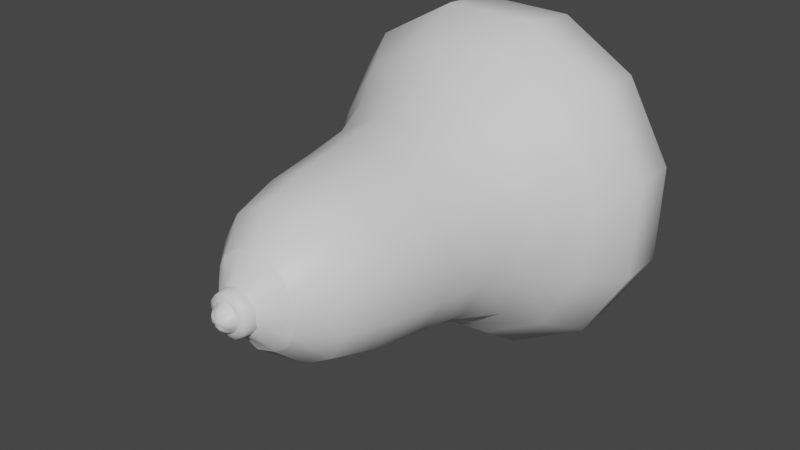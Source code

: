 # Source: fe_trunk_02-release.blend  (saved by Blender 3.0.42; exported with 4.5.12 LTS)
import bpy
from mathutils import Matrix  # noqa: F401  (used for matrix-valued properties, if any)

bpy.ops.wm.read_factory_settings(use_empty=True)
scene = bpy.context.scene
scene.name = 'Scene'

# ---- materials (node trees are filled in below, after node groups)
mat_material_002 = bpy.data.materials.new('Material.002')
mat_material_002.use_transparent_shadow = False

# ---- material node trees
mat_material_002.use_nodes = True; mat_material_002.node_tree.nodes.clear()
_N = mat_material_002.node_tree.nodes; _L = mat_material_002.node_tree.links
n0 = _N.new('ShaderNodeBsdfPrincipled'); n0.name = 'Principled BSDF'; n0.location = (10, 300)
n0.distribution = 'GGX'
n0.subsurface_method = 'RANDOM_WALK_SKIN'
n0.inputs[3].default_value = 1.45
n0.inputs[27].default_value = (0.0, 0.0, 0.0, 1.0)
n0.inputs[28].default_value = 1.0
n1 = _N.new('ShaderNodeOutputMaterial'); n1.name = 'Material Output'; n1.location = (300, 300)
_L.new(n0.outputs[0], n1.inputs[0])
n1.is_active_output = True

# ---- world
world_world = bpy.data.worlds.new('World'); scene.world = world_world
world_world.use_nodes = True; world_world.node_tree.nodes.clear()
_N = world_world.node_tree.nodes; _L = world_world.node_tree.links
n0 = _N.new('ShaderNodeOutputWorld'); n0.name = 'World Output'; n0.location = (300, 300)
n1 = _N.new('ShaderNodeBackground'); n1.name = 'Background'; n1.location = (10, 300)
n1.inputs[0].default_value = (0.05088, 0.05088, 0.05088, 1.0)
_L.new(n1.outputs[0], n0.inputs[0])
n0.is_active_output = True
world_world.color = (0.05088, 0.05088, 0.05088)
world_world.use_sun_shadow = False
world_world.sun_shadow_jitter_overblur = 0.0

# ---- meshes
me_0x07762d1d_gmdl_008 = bpy.data.meshes.new('0x07762D1D.gmdl.008')
me_0x07762d1d_gmdl_008.from_pydata([(-0.09013, 0.1145, -0.3038), (-0.2005, 0.1135, -0.213), (4.114e-06, 0.1694, -0.01152), (0.2007, 0.1135, -0.2128), (0.07798, 0.1145, -0.3073), (0.2875, 0.1135, -0.1013), (4.114e-06, 0.1694, -0.01152), (0.1977, 0.1125, 0.1861), (0.2906, 0.1135, 0.06516), (0.08917, 0.1135, 0.2754), (-0.1979, 0.1125, 0.1859), (-0.07729, 0.1135, 0.2789), (-0.2872, 0.1135, 0.07708), (4.114e-06, 0.1694, -0.01152), (-0.2909, 0.1135, -0.08941), (-0.02393, -3.384, -0.05784), (1.996e-05, -3.384, -0.0614), (1.126e-05, -3.395, -0.04071), (-0.01754, -3.394, -0.04238), (1.126e-05, -3.395, -0.04071), (-5.826e-06, -3.401, -6.318e-06), (-0.02313, -3.393, -0.02315), (-0.03488, -3.382, -0.03491), (0.02397, -3.384, -0.05782), (0.0349, -3.382, -0.03488), (0.02314, -3.393, -0.02313), (0.01756, -3.394, -0.04237), (1.996e-05, -3.384, -0.0614), (0.05782, -3.384, -0.02393), (0.06139, -3.384, 1.943e-05), (0.0407, -3.395, 1.088e-05), (0.04237, -3.394, -0.01754), (-5.826e-06, -3.401, -6.318e-06), (0.02314, -3.393, -0.02313), (0.0349, -3.382, -0.03488), (0.0578, -3.384, 0.02397), (0.03487, -3.382, 0.0349), (0.02312, -3.393, 0.02314), (0.04236, -3.394, 0.01756), (0.02392, -3.384, 0.05782), (-3.16e-05, -3.384, 0.06139), (-2.291e-05, -3.395, 0.0407), (0.01753, -3.394, 0.04237), (-5.826e-06, -3.401, -6.318e-06), (0.02312, -3.393, 0.02314), (0.03487, -3.382, 0.0349), (-0.02398, -3.384, 0.0578), (-0.03491, -3.382, 0.03487), (-0.02315, -3.393, 0.02312), (-0.01757, -3.394, 0.04235), (-0.05784, -3.384, 0.02392), (-0.0614, -3.384, -3.204e-05), (-0.04071, -3.395, -2.33e-05), (-0.04238, -3.394, 0.01753), (-5.826e-06, -3.401, -6.318e-06), (-0.02315, -3.393, 0.02312), (-0.03491, -3.382, 0.03487), (-0.05781, -3.384, -0.02398), (-0.03488, -3.382, -0.03491), (-0.02313, -3.393, -0.02315), (-0.04237, -3.394, -0.01757), (-1.039, -1.139, 0.3108), (-1.235, -0.8385, 0.3642), (-1.242, -0.8385, -0.3494), (-1.045, -1.139, -0.2894), (-0.8306, -1.449, 0.2519), (-0.8365, -1.449, -0.2283), (-0.6148, -1.454, 0.6098), (-0.7703, -1.147, 0.7598), (-0.9153, -0.8414, 0.8971), (0.05547, -3.316, -0.1338), (0.1026, -3.31, -0.1025), (0.07096, -3.327, -0.07091), (0.03846, -3.328, -0.09277), (3.638e-05, -3.328, -0.1003), (5.518e-05, -3.316, -0.145), (0.1338, -3.315, -0.05537), (0.145, -3.315, 5.466e-05), (0.1003, -3.328, 3.586e-05), (0.09279, -3.328, -0.0384), (0.1338, -3.31, 0.05547), (0.1025, -3.314, 0.1026), (0.0709, -3.328, 0.07096), (0.09276, -3.327, 0.03846), (-0.09277, -3.328, -0.03848), (-0.07091, -3.328, -0.07097), (-0.05922, -3.343, -0.05927), (-0.08717, -3.341, -0.03616), (-0.0495, -3.357, -0.04954), (-0.08056, -3.354, -0.03341), (-0.08713, -3.354, -4.285e-05), (-0.09393, -3.34, -4.565e-05), (-0.1003, -3.327, -4.825e-05), (-0.05537, -3.31, -0.1338), (5.518e-05, -3.316, -0.145), (3.638e-05, -3.328, -0.1003), (-0.0384, -3.327, -0.0928), (-0.07091, -3.328, -0.07097), (-0.1025, -3.316, -0.1026), (-0.1338, -3.316, -0.05548), (-0.09277, -3.328, -0.03848), (-0.1003, -3.327, -4.825e-05), (-0.145, -3.31, -6.714e-05), (0.111, -3.241, -0.1109), (0.05994, -3.241, -0.1446), (6.037e-05, -3.224, -0.1571), (0.1569, -3.241, 5.994e-05), (0.1448, -3.224, -0.05991), (0.1109, -3.241, 0.111), (0.1447, -3.224, 0.06002), (-7.153e-05, -3.224, 0.1571), (-6.662e-05, -3.316, 0.145), (0.05536, -3.31, 0.1338), (0.05982, -3.241, 0.1446), (-4.787e-05, -3.328, 0.1003), (0.03839, -3.327, 0.09279), (-0.1111, -3.224, 0.111), (-0.1026, -3.31, 0.1025), (-0.05548, -3.316, 0.1338), (-0.05995, -3.241, 0.1445), (-0.07097, -3.327, 0.0709), (-0.03848, -3.328, 0.09276), (-0.1569, -3.241, -7.188e-05), (-0.1338, -3.317, 0.05536), (-0.1446, -3.241, 0.05982), (-0.0928, -3.328, 0.03839), (0.03846, -3.328, -0.09277), (0.07096, -3.327, -0.07091), (0.05926, -3.343, -0.05923), (0.03614, -3.341, -0.08717), (0.04953, -3.357, -0.0495), (0.0334, -3.354, -0.08057), (3.083e-05, -3.354, -0.08713), (3.37e-05, -3.34, -0.09393), (3.638e-05, -3.328, -0.1003), (0.0434, -3.369, -0.04337), (0.02944, -3.368, -0.071), (2.626e-05, -3.369, -0.07634), (0.09279, -3.328, -0.0384), (0.1003, -3.328, 3.586e-05), (0.09392, -3.34, 3.323e-05), (0.08719, -3.341, -0.03608), (0.08712, -3.354, 3.04e-05), (0.08058, -3.354, -0.03335), (0.04953, -3.357, -0.0495), (0.05926, -3.343, -0.05923), (0.07096, -3.327, -0.07091), (0.07633, -3.369, 2.581e-05), (0.07101, -3.368, -0.02939), (0.0434, -3.369, -0.04337), (0.09276, -3.327, 0.03846), (0.0709, -3.328, 0.07096), (0.05921, -3.343, 0.05926), (0.08716, -3.341, 0.03614), (0.04949, -3.357, 0.04953), (0.08055, -3.354, 0.0334), (0.04336, -3.369, 0.04339), (0.07099, -3.368, 0.02943), (0.03839, -3.327, 0.09279), (-4.787e-05, -3.328, 0.1003), (-4.518e-05, -3.34, 0.09392), (0.03607, -3.341, 0.08719), (-4.234e-05, -3.354, 0.08712), (0.03333, -3.354, 0.08058), (0.04949, -3.357, 0.04953), (0.05921, -3.343, 0.05926), (0.0709, -3.328, 0.07096), (-3.784e-05, -3.369, 0.07633), (0.02938, -3.368, 0.07101), (0.04336, -3.369, 0.04339), (-0.03848, -3.328, 0.09276), (-0.07097, -3.327, 0.0709), (-0.05927, -3.343, 0.05921), (-0.03615, -3.341, 0.08716), (-0.04954, -3.357, 0.04949), (-0.03341, -3.354, 0.08055), (-0.04341, -3.369, 0.04336), (-0.02945, -3.368, 0.07099), (-0.0928, -3.328, 0.03839), (-0.0872, -3.341, 0.03607), (-0.08059, -3.354, 0.03333), (-0.04954, -3.357, 0.04949), (-0.05927, -3.343, 0.05921), (-0.07097, -3.327, 0.0709), (-0.07634, -3.369, -3.823e-05), (-0.07102, -3.368, 0.02938), (-0.04341, -3.369, 0.04336), (-0.0384, -3.327, -0.0928), (3.638e-05, -3.328, -0.1003), (3.37e-05, -3.34, -0.09393), (-0.03608, -3.341, -0.0872), (3.083e-05, -3.354, -0.08713), (-0.03335, -3.354, -0.08059), (-0.0495, -3.357, -0.04954), (-0.05922, -3.343, -0.05927), (-0.07091, -3.328, -0.07097), (2.626e-05, -3.369, -0.07634), (-0.02939, -3.368, -0.07102), (-0.04337, -3.369, -0.04341), (-0.04337, -3.369, -0.04341), (-0.071, -3.368, -0.02945), (-0.3834, -0.8386, -1.25), (-0.3766, -0.4579, -1.24), (0.3254, -0.4575, -1.25), (0.3333, -0.8386, -1.264), (-0.9126, -0.8415, -0.9322), (-0.8971, -0.4615, -0.9252), (0.8978, -0.4615, -0.9245), (0.9134, -0.8415, -0.9315), (0.3333, -0.8386, -1.264), (0.3254, -0.4575, -1.25), (1.228, -0.8385, -0.4004), (1.212, -0.4579, -0.4036), (1.229, -0.4578, 0.299), (1.251, -0.8385, 0.3129), (0.9029, -0.4619, 0.8777), (0.9145, -0.8414, 0.8978), (0.3802, -0.8385, 1.216), (0.3768, -0.4582, 1.192), (-0.3244, -0.4578, 1.202), (-0.328, -0.8385, 1.23), (-0.9036, -0.4619, 0.8769), (-1.214, -0.4578, 0.3494), (-1.226, -0.4579, -0.3533), (-0.6143, -1.454, -0.62), (-0.5194, -1.764, -0.5231), (-0.7055, -1.762, -0.1916), (-0.4772, -2.117, -0.4796), (-0.4386, -2.501, -0.4402), (-0.5963, -2.503, -0.1604), (-0.6483, -2.117, -0.1751), (-0.3235, -1.139, -1.047), (0.2816, -1.139, -1.06), (-0.2591, -1.449, -0.8335), (0.2264, -1.449, -0.8456), (-0.7696, -1.147, -0.7812), (-0.2194, -1.762, -0.7039), (0.1913, -1.762, -0.7124), (-0.1858, -2.501, -0.5937), (-0.2018, -2.117, -0.646), (0.1761, -2.117, -0.6538), (0.1622, -2.501, -0.6009), (0.7702, -1.147, -0.7805), (0.2816, -1.139, -1.06), (0.6148, -1.454, -0.6195), (0.2264, -1.449, -0.8456), (0.5198, -1.764, -0.5227), (0.1913, -1.762, -0.7124), (0.4776, -2.117, -0.4792), (0.439, -2.501, -0.4398), (0.1622, -2.501, -0.6009), (0.1761, -2.117, -0.6538), (1.034, -1.139, -0.3323), (1.054, -1.139, 0.2682), (0.8256, -1.449, -0.2619), (0.8437, -1.449, 0.218), (0.7121, -1.762, 0.1849), (0.6982, -1.762, -0.2205), (0.6026, -2.503, 0.1578), (0.5902, -2.503, -0.1849), (0.6416, -2.117, -0.2017), (0.6548, -2.117, 0.1709), (0.7697, -1.147, 0.7605), (0.6143, -1.454, 0.6103), (0.5194, -1.764, 0.517), (0.4772, -2.117, 0.476), (0.4386, -2.501, 0.438), (0.3201, -1.141, 1.03), (-0.2753, -1.139, 1.041), (0.2543, -1.449, 0.8236), (-0.2193, -1.449, 0.8354), (-0.1848, -1.762, 0.7058), (0.2149, -1.762, 0.6975), (-0.1559, -2.501, 0.5983), (0.1815, -2.501, 0.5913), (0.1974, -2.117, 0.6421), (-0.1696, -2.117, 0.6497), (-0.5198, -1.764, 0.5166), (-0.4776, -2.117, 0.4756), (-0.439, -2.503, 0.4376), (-0.7027, -1.762, 0.2141), (-0.5945, -2.501, 0.1825), (-0.6461, -2.117, 0.1978), (0.9023, -0.1547, -0.305), (0.9131, -0.1547, 0.2178), (0.6699, -0.1561, -0.6948), (0.6654, -0.1563, 0.642), (0.2781, -0.1549, 0.8731), (-0.2408, -0.1549, 0.8838), (-0.666, -0.1563, 0.6414), (-0.9023, -0.1547, 0.2552), (-0.913, -0.1547, -0.2675), (6.037e-05, -3.224, -0.1571), (-0.05983, -3.241, -0.1446), (-0.1109, -3.241, -0.111), (-0.1448, -3.224, -0.06004), (0.2331, -3.086, -0.2331), (0.1212, -3.229, -0.1211), (0.06546, -3.228, -0.1579), (0.1263, -3.084, -0.3048), (0.111, -3.241, -0.1109), (0.05994, -3.241, -0.1446), (6.037e-05, -3.224, -0.1571), (6.744e-05, -3.213, -0.1739), (0.3274, -3.086, -0.0001132), (0.1713, -3.229, 6.587e-05), (0.1603, -3.213, -0.06631), (0.3027, -3.106, -0.1255), (0.1569, -3.241, 5.994e-05), (0.1448, -3.224, -0.05991), (0.2329, -3.086, 0.2328), (0.1211, -3.229, 0.1212), (0.1602, -3.213, 0.06644), (0.3026, -3.106, 0.1253), (0.1109, -3.241, 0.111), (0.1447, -3.224, 0.06002), (-0.0001428, -3.107, 0.3272), (-7.858e-05, -3.213, 0.1738), (0.06533, -3.228, 0.1579), (0.126, -3.084, 0.3043), (-7.153e-05, -3.224, 0.1571), (0.05982, -3.241, 0.1446), (-0.2316, -3.107, 0.2312), (-0.123, -3.213, 0.1229), (-0.06547, -3.228, 0.1579), (-0.1263, -3.084, 0.3042), (-0.1111, -3.224, 0.111), (-0.05995, -3.241, 0.1445), (-0.3295, -3.085, -0.0003906), (-0.1713, -3.229, -7.795e-05), (-0.1579, -3.228, 0.06533), (-0.3046, -3.084, 0.1258), (-0.1569, -3.241, -7.188e-05), (-0.1446, -3.241, 0.05982), (6.744e-05, -3.213, -0.1739), (6.037e-05, -3.224, -0.1571), (-0.05983, -3.241, -0.1446), (-0.06534, -3.228, -0.1579), (-0.1109, -3.241, -0.111), (-0.1211, -3.229, -0.1212), (0.0001322, -3.107, -0.3277), (-0.126, -3.084, -0.3049), (-0.2329, -3.085, -0.2333), (-0.1448, -3.224, -0.06004), (-0.1602, -3.213, -0.06645), (-0.3026, -3.106, -0.1258), (0.0001322, -3.107, -0.3277), (-0.1552, 0.0208, -0.5169), (0.1343, 0.0208, -0.5229), (-0.2813, -0.1545, -0.9334), (0.2421, -0.1547, -0.9386), (-0.6693, -0.1561, -0.6954), (-0.3677, 0.02068, -0.3836), (0.07798, 0.1145, -0.3073), (0.3681, 0.02068, -0.3833), (0.1343, 0.0208, -0.5229), (0.2421, -0.1547, -0.9386), (0.4959, 0.02006, -0.1691), (0.4961, 0.01933, 0.1169), (0.3599, 0.0192, 0.3457), (0.1505, 0.01859, 0.4707), (-0.1304, 0.01859, 0.4765), (-0.3602, 0.0192, 0.3454), (-0.4903, 0.01933, 0.1373), (-0.5019, 0.02007, -0.1485), (-0.1562, -2.858, -0.4986), (0.1363, -2.858, -0.5047), (-0.3668, -2.86, -0.3679), (-0.499, -2.866, -0.134), (-0.4975, -2.859, 0.153), (-0.3672, -2.866, 0.3663), (-0.131, -2.858, 0.503), (0.1525, -2.858, 0.4971), (0.3668, -2.86, 0.3666), (0.5023, -2.867, 0.1318), (0.4939, -2.866, -0.1545), (0.3671, -2.86, -0.3676), (0.1363, -2.858, -0.5047), (0.0001322, -3.107, -0.3277), (-0.126, -3.084, -0.3049), (0.1263, -3.084, -0.3048), (-0.2329, -3.085, -0.2333), (-0.3026, -3.106, -0.1258), (-0.3295, -3.085, -0.0003906), (-0.3046, -3.084, 0.1258), (-0.2316, -3.107, 0.2312), (-0.1263, -3.084, 0.3042), (-0.0001428, -3.107, 0.3272), (0.126, -3.084, 0.3043), (0.2329, -3.086, 0.2328), (0.3026, -3.106, 0.1253), (0.3274, -3.086, -0.0001132), (0.3027, -3.106, -0.1255), (0.2331, -3.086, -0.2331), (0.1263, -3.084, -0.3048)], [], [(3, 4, 2), (4, 0, 2), (0, 1, 2), (7, 8, 6), (8, 5, 6), (5, 3, 6), (7, 6, 9), (9, 6, 11), (6, 10, 11), (1, 14, 13), (14, 12, 13), (12, 10, 13), (16, 17, 15), (15, 17, 18), (19, 20, 18), (20, 21, 18), (15, 18, 22), (21, 22, 18), (23, 24, 26), (24, 25, 26), (19, 26, 20), (25, 20, 26), (27, 23, 19), (19, 23, 26), (29, 30, 28), (28, 30, 31), (30, 32, 31), (32, 33, 31), (28, 31, 34), (33, 34, 31), (35, 36, 38), (36, 37, 38), (30, 38, 32), (37, 32, 38), (29, 35, 30), (30, 35, 38), (40, 41, 39), (39, 41, 42), (41, 43, 42), (43, 44, 42), (39, 42, 45), (44, 45, 42), (46, 47, 49), (47, 48, 49), (41, 49, 43), (48, 43, 49), (40, 46, 41), (41, 46, 49), (51, 52, 50), (50, 52, 53), (52, 54, 53), (54, 55, 53), (50, 53, 56), (55, 56, 53), (57, 58, 60), (58, 59, 60), (52, 60, 54), (59, 54, 60), (51, 57, 52), (52, 57, 60), (62, 63, 61), (61, 63, 64), (61, 64, 65), (65, 64, 66), (61, 65, 68), (65, 67, 68), (62, 61, 69), (68, 69, 61), (71, 72, 70), (70, 72, 73), (75, 70, 74), (74, 70, 73), (76, 77, 79), (77, 78, 79), (71, 76, 72), (72, 76, 79), (80, 81, 83), (81, 82, 83), (80, 83, 77), (78, 77, 83), (86, 87, 85), (84, 85, 87), (88, 89, 86), (86, 89, 87), (91, 87, 90), (89, 90, 87), (92, 84, 91), (91, 84, 87), (93, 94, 96), (94, 95, 96), (93, 96, 98), (97, 98, 96), (99, 98, 100), (98, 97, 100), (102, 99, 101), (101, 99, 100), (70, 104, 71), (103, 71, 104), (75, 105, 70), (105, 104, 70), (107, 106, 76), (106, 77, 76), (107, 76, 103), (103, 76, 71), (109, 108, 80), (108, 81, 80), (109, 80, 106), (106, 80, 77), (111, 112, 110), (110, 112, 113), (81, 108, 112), (108, 113, 112), (112, 111, 115), (111, 114, 115), (112, 115, 81), (82, 81, 115), (116, 117, 119), (117, 118, 119), (110, 119, 111), (119, 118, 111), (117, 120, 118), (118, 120, 121), (111, 118, 114), (114, 118, 121), (123, 124, 102), (122, 102, 124), (117, 116, 123), (116, 124, 123), (102, 101, 123), (123, 101, 125), (117, 123, 120), (120, 123, 125), (128, 129, 127), (126, 127, 129), (130, 131, 128), (128, 131, 129), (133, 129, 132), (131, 132, 129), (129, 133, 126), (133, 134, 126), (131, 130, 136), (130, 135, 136), (136, 135, 23), (135, 24, 23), (137, 136, 27), (23, 27, 136), (132, 131, 137), (137, 131, 136), (141, 138, 140), (138, 139, 140), (140, 142, 141), (142, 143, 141), (144, 145, 143), (143, 145, 141), (145, 146, 141), (146, 138, 141), (142, 147, 143), (143, 147, 148), (147, 29, 148), (29, 28, 148), (148, 28, 149), (28, 34, 149), (143, 148, 144), (149, 144, 148), (152, 153, 151), (150, 151, 153), (154, 155, 152), (152, 155, 153), (140, 153, 142), (155, 142, 153), (153, 140, 150), (140, 139, 150), (155, 154, 157), (154, 156, 157), (157, 156, 35), (156, 36, 35), (147, 157, 29), (35, 29, 157), (142, 155, 147), (147, 155, 157), (161, 158, 160), (158, 159, 160), (160, 162, 161), (162, 163, 161), (164, 165, 163), (163, 165, 161), (165, 166, 161), (166, 158, 161), (162, 167, 163), (163, 167, 168), (167, 40, 168), (40, 39, 168), (168, 39, 169), (39, 45, 169), (163, 168, 164), (169, 164, 168), (172, 173, 171), (170, 171, 173), (174, 175, 172), (172, 175, 173), (160, 173, 162), (175, 162, 173), (173, 160, 170), (160, 159, 170), (175, 174, 177), (174, 176, 177), (177, 176, 46), (176, 47, 46), (167, 177, 40), (46, 40, 177), (162, 175, 167), (167, 175, 177), (92, 91, 178), (178, 91, 179), (91, 90, 179), (90, 180, 179), (181, 182, 180), (180, 182, 179), (182, 183, 179), (183, 178, 179), (90, 184, 180), (180, 184, 185), (184, 51, 185), (51, 50, 185), (185, 50, 186), (50, 56, 186), (180, 185, 181), (186, 181, 185), (190, 187, 189), (187, 188, 189), (189, 191, 190), (191, 192, 190), (193, 194, 192), (192, 194, 190), (194, 195, 190), (195, 187, 190), (191, 196, 192), (192, 196, 197), (196, 16, 197), (16, 15, 197), (197, 15, 198), (15, 22, 198), (192, 197, 193), (198, 193, 197), (89, 88, 200), (88, 199, 200), (200, 199, 57), (199, 58, 57), (184, 200, 51), (57, 51, 200), (90, 89, 184), (184, 89, 200), (202, 203, 201), (201, 203, 204), (202, 201, 206), (201, 205, 206), (210, 207, 209), (207, 208, 209), (212, 213, 211), (211, 213, 214), (212, 211, 207), (211, 208, 207), (213, 215, 214), (215, 216, 214), (218, 219, 217), (217, 219, 220), (218, 217, 215), (217, 216, 215), (219, 221, 220), (221, 69, 220), (223, 63, 222), (62, 222, 63), (222, 62, 221), (62, 69, 221), (66, 224, 226), (224, 225, 226), (227, 228, 230), (228, 229, 230), (201, 204, 231), (231, 204, 232), (231, 232, 233), (233, 232, 234), (231, 233, 235), (233, 224, 235), (201, 231, 205), (235, 205, 231), (233, 234, 236), (236, 234, 237), (239, 240, 238), (238, 240, 241), (227, 239, 228), (238, 228, 239), (233, 236, 224), (225, 224, 236), (209, 208, 243), (208, 242, 243), (243, 242, 245), (242, 244, 245), (245, 244, 247), (244, 246, 247), (248, 249, 251), (249, 250, 251), (211, 214, 252), (252, 214, 253), (252, 253, 254), (254, 253, 255), (252, 254, 242), (254, 244, 242), (242, 208, 252), (208, 211, 252), (254, 255, 257), (256, 257, 255), (260, 261, 259), (258, 259, 261), (260, 259, 248), (259, 249, 248), (254, 257, 244), (246, 244, 257), (214, 216, 253), (216, 262, 253), (253, 262, 255), (262, 263, 255), (255, 263, 256), (263, 264, 256), (265, 266, 261), (266, 258, 261), (217, 220, 267), (267, 220, 268), (267, 268, 269), (269, 268, 270), (267, 269, 262), (269, 263, 262), (262, 216, 267), (216, 217, 267), (269, 270, 272), (271, 272, 270), (275, 276, 274), (273, 274, 276), (265, 275, 266), (274, 266, 275), (269, 272, 263), (264, 263, 272), (220, 69, 268), (69, 68, 268), (268, 68, 270), (68, 67, 270), (270, 67, 271), (67, 277, 271), (278, 279, 276), (279, 273, 276), (65, 66, 280), (226, 280, 66), (229, 281, 230), (281, 282, 230), (279, 278, 281), (281, 278, 282), (65, 280, 67), (277, 67, 280), (63, 205, 64), (205, 235, 64), (64, 235, 66), (235, 224, 66), (283, 284, 212), (212, 284, 213), (285, 283, 207), (212, 207, 283), (284, 286, 213), (286, 215, 213), (287, 288, 218), (218, 288, 219), (287, 218, 286), (218, 215, 286), (289, 221, 288), (221, 219, 288), (291, 223, 290), (222, 290, 223), (290, 222, 289), (222, 221, 289), (223, 206, 63), (206, 205, 63), (94, 93, 292), (292, 93, 293), (98, 294, 93), (294, 293, 93), (99, 295, 98), (294, 98, 295), (99, 102, 295), (122, 295, 102), (298, 299, 297), (296, 297, 299), (297, 300, 298), (300, 301, 298), (303, 298, 302), (301, 302, 298), (305, 306, 304), (304, 306, 307), (306, 305, 309), (305, 308, 309), (306, 309, 297), (309, 300, 297), (311, 312, 310), (310, 312, 313), (312, 311, 315), (311, 314, 315), (312, 315, 305), (315, 308, 305), (318, 319, 317), (316, 317, 319), (317, 320, 318), (320, 321, 318), (311, 318, 314), (321, 314, 318), (324, 325, 323), (322, 323, 325), (323, 326, 324), (326, 327, 324), (317, 324, 320), (327, 320, 324), (329, 330, 328), (328, 330, 331), (329, 332, 330), (332, 333, 330), (323, 330, 326), (333, 326, 330), (334, 335, 337), (335, 336, 337), (339, 337, 338), (336, 338, 337), (337, 341, 334), (340, 334, 341), (339, 342, 337), (342, 341, 337), (344, 339, 343), (339, 338, 343), (344, 343, 329), (343, 332, 329), (339, 344, 342), (342, 344, 345), (329, 328, 344), (328, 345, 344), (298, 303, 299), (346, 299, 303), (297, 296, 306), (296, 307, 306), (305, 304, 312), (304, 313, 312), (318, 311, 319), (310, 319, 311), (324, 317, 325), (316, 325, 317), (330, 323, 331), (322, 331, 323), (347, 0, 348), (0, 4, 348), (350, 349, 348), (349, 347, 348), (351, 352, 349), (349, 352, 347), (347, 352, 0), (352, 1, 0), (349, 350, 202), (202, 350, 203), (349, 202, 351), (202, 206, 351), (355, 353, 354), (353, 3, 354), (285, 356, 354), (354, 356, 355), (356, 285, 210), (285, 207, 210), (357, 5, 358), (5, 8, 358), (283, 357, 284), (357, 358, 284), (283, 285, 357), (285, 354, 357), (357, 354, 5), (354, 3, 5), (358, 8, 359), (8, 7, 359), (286, 284, 359), (359, 284, 358), (360, 9, 361), (9, 11, 361), (287, 360, 288), (360, 361, 288), (287, 286, 360), (286, 359, 360), (360, 359, 9), (359, 7, 9), (361, 11, 362), (11, 10, 362), (289, 288, 362), (362, 288, 361), (363, 12, 364), (12, 14, 364), (290, 363, 291), (363, 364, 291), (290, 289, 363), (289, 362, 363), (363, 362, 12), (362, 10, 12), (351, 206, 291), (206, 223, 291), (364, 14, 352), (14, 1, 352), (352, 351, 364), (351, 291, 364), (365, 238, 366), (238, 241, 366), (365, 367, 238), (367, 228, 238), (368, 229, 367), (229, 228, 367), (368, 369, 229), (369, 281, 229), (370, 279, 369), (369, 279, 281), (370, 371, 279), (273, 279, 371), (371, 372, 273), (372, 274, 273), (372, 373, 274), (373, 266, 274), (374, 258, 373), (258, 266, 373), (374, 375, 258), (375, 259, 258), (375, 376, 259), (376, 249, 259), (376, 377, 249), (250, 249, 377), (236, 237, 239), (239, 237, 240), (236, 239, 225), (227, 225, 239), (226, 225, 230), (225, 227, 230), (280, 226, 282), (230, 282, 226), (280, 282, 277), (278, 277, 282), (271, 277, 276), (277, 278, 276), (272, 271, 275), (275, 271, 276), (272, 275, 264), (265, 264, 275), (256, 264, 261), (264, 265, 261), (257, 256, 260), (260, 256, 261), (257, 260, 246), (248, 246, 260), (247, 246, 251), (246, 248, 251), (380, 378, 366), (366, 378, 365), (378, 379, 365), (365, 379, 367), (379, 381, 367), (368, 367, 382), (367, 381, 382), (382, 383, 368), (368, 383, 369), (383, 384, 369), (385, 370, 384), (384, 370, 369), (371, 370, 386), (370, 385, 386), (386, 387, 371), (371, 387, 372), (387, 388, 372), (372, 388, 373), (388, 389, 373), (374, 373, 390), (373, 389, 390), (390, 391, 374), (374, 391, 375), (391, 392, 375), (375, 392, 376), (392, 393, 376), (377, 376, 394), (376, 393, 394)])
me_0x07762d1d_gmdl_008.polygons.foreach_set('use_smooth', [True] * 584)
_uv = me_0x07762d1d_gmdl_008.uv_layers.new(name='UVMap')
_uv.uv.foreach_set('vector', [0.8511, 0.05743, 0.01648, 0.05744, 0.4288, 0.01443, 0.01648, 0.05744, 0.0851, 0.05744, 0.4288, 0.01443, 0.0851, 0.05744, 0.1438, 0.05743, 0.4288, 0.01443, 0.6154, 0.05743, 0.6914, 0.05744, 0.4276, 0.01443, 0.6914, 0.05744, 0.7734, 0.05744, 0.4276, 0.01443, 0.7734, 0.05744, 0.8511, 0.05743, 0.4276, 0.01443, 0.6154, 0.05743, 0.4276, 0.01443, 0.5379, 0.05744, 0.5379, 0.05744, 0.4276, 0.01443, 0.457, 0.05744, 0.4276, 0.01443, 0.3794, 0.05743, 0.457, 0.05744, 0.1438, 0.05743, 0.2218, 0.05744, 0.4276, 0.0144, 0.2218, 0.05744, 0.303, 0.05744, 0.4276, 0.0144, 0.303, 0.05744, 0.3794, 0.05743, 0.4276, 0.0144, 0.02646, 0.9325, 0.02646, 0.9645, 0.08783, 0.9308, 0.08783, 0.9308, 0.02646, 0.9645, 0.08922, 0.9603, 0.9684, 0.9645, 0.4974, 0.9796, 0.08922, 0.9603, 0.4974, 0.9796, 0.1522, 0.9645, 0.08922, 0.9603, 0.08783, 0.9308, 0.08922, 0.9603, 0.1489, 0.9325, 0.1522, 0.9645, 0.1489, 0.9325, 0.08922, 0.9603, 0.907, 0.9308, 0.846, 0.9325, 0.9056, 0.9603, 0.846, 0.9325, 0.8426, 0.9645, 0.9056, 0.9603, 0.9684, 0.9645, 0.9056, 0.9603, 0.4974, 0.9796, 0.8426, 0.9645, 0.4974, 0.9796, 0.9056, 0.9603, 0.9684, 0.9325, 0.907, 0.9308, 0.9684, 0.9645, 0.9684, 0.9645, 0.907, 0.9308, 0.9056, 0.9603, 0.7265, 0.9325, 0.7222, 0.9645, 0.7859, 0.9308, 0.7859, 0.9308, 0.7222, 0.9645, 0.7827, 0.9603, 0.7222, 0.9645, 0.4974, 0.9796, 0.7827, 0.9603, 0.4974, 0.9796, 0.8426, 0.9645, 0.7827, 0.9603, 0.7859, 0.9308, 0.7827, 0.9603, 0.846, 0.9325, 0.8426, 0.9645, 0.846, 0.9325, 0.7827, 0.9603, 0.6683, 0.9308, 0.6108, 0.9325, 0.6654, 0.9603, 0.6108, 0.9325, 0.6079, 0.9645, 0.6654, 0.9603, 0.7222, 0.9645, 0.6654, 0.9603, 0.4974, 0.9796, 0.6079, 0.9645, 0.4974, 0.9796, 0.6654, 0.9603, 0.7265, 0.9325, 0.6683, 0.9308, 0.7222, 0.9645, 0.7222, 0.9645, 0.6683, 0.9308, 0.6654, 0.9603, 0.4974, 0.9325, 0.4974, 0.9645, 0.554, 0.9308, 0.554, 0.9308, 0.4974, 0.9645, 0.5528, 0.9603, 0.4974, 0.9645, 0.4974, 0.9796, 0.5528, 0.9603, 0.4974, 0.9796, 0.6079, 0.9645, 0.5528, 0.9603, 0.554, 0.9308, 0.5528, 0.9603, 0.6108, 0.9325, 0.6079, 0.9645, 0.6108, 0.9325, 0.5528, 0.9603, 0.4409, 0.9308, 0.3841, 0.9325, 0.442, 0.9603, 0.3841, 0.9325, 0.3869, 0.9645, 0.442, 0.9603, 0.4974, 0.9645, 0.442, 0.9603, 0.4974, 0.9796, 0.3869, 0.9645, 0.4974, 0.9796, 0.442, 0.9603, 0.4974, 0.9325, 0.4409, 0.9308, 0.4974, 0.9645, 0.4974, 0.9645, 0.4409, 0.9308, 0.442, 0.9603, 0.2683, 0.9325, 0.2727, 0.9645, 0.3265, 0.9308, 0.3265, 0.9308, 0.2727, 0.9645, 0.3294, 0.9603, 0.2727, 0.9645, 0.4974, 0.9796, 0.3294, 0.9603, 0.4974, 0.9796, 0.3869, 0.9645, 0.3294, 0.9603, 0.3265, 0.9308, 0.3294, 0.9603, 0.3841, 0.9325, 0.3869, 0.9645, 0.3841, 0.9325, 0.3294, 0.9603, 0.209, 0.9308, 0.1489, 0.9325, 0.2121, 0.9603, 0.1489, 0.9325, 0.1522, 0.9645, 0.2121, 0.9603, 0.2727, 0.9645, 0.2121, 0.9603, 0.4974, 0.9796, 0.1522, 0.9645, 0.4974, 0.9796, 0.2121, 0.9603, 0.2683, 0.9325, 0.209, 0.9308, 0.2727, 0.9645, 0.2727, 0.9645, 0.209, 0.9308, 0.2121, 0.9603, 0.3052, 0.2882, 0.224, 0.2882, 0.3058, 0.3441, 0.3058, 0.3441, 0.224, 0.2882, 0.2246, 0.3441, 0.3058, 0.3441, 0.2246, 0.3441, 0.3064, 0.4041, 0.3064, 0.4041, 0.2246, 0.3441, 0.2253, 0.4041, 0.3058, 0.3441, 0.3064, 0.4041, 0.3825, 0.3452, 0.3064, 0.4041, 0.3831, 0.4049, 0.3825, 0.3452, 0.3052, 0.2882, 0.3058, 0.3441, 0.3818, 0.2887, 0.3825, 0.3452, 0.3818, 0.2887, 0.3058, 0.3441, 0.8473, 0.7571, 0.8467, 0.7703, 0.9077, 0.763, 0.9077, 0.763, 0.8467, 0.7703, 0.9074, 0.7748, 0.9684, 0.763, 0.9077, 0.763, 0.9684, 0.7748, 0.9684, 0.7748, 0.9077, 0.763, 0.9074, 0.7748, 0.7874, 0.7621, 0.7283, 0.7622, 0.7867, 0.7744, 0.7283, 0.7622, 0.7275, 0.7744, 0.7867, 0.7744, 0.8473, 0.7571, 0.7874, 0.7621, 0.8467, 0.7703, 0.8467, 0.7703, 0.7874, 0.7621, 0.7867, 0.7744, 0.6698, 0.7571, 0.6119, 0.761, 0.6691, 0.7703, 0.6119, 0.761, 0.6114, 0.7738, 0.6691, 0.7703, 0.6698, 0.7571, 0.6691, 0.7703, 0.7283, 0.7622, 0.7275, 0.7744, 0.7283, 0.7622, 0.6691, 0.7703, 0.1476, 0.8091, 0.2074, 0.8111, 0.1481, 0.7748, 0.2082, 0.7748, 0.1481, 0.7748, 0.2074, 0.8111, 0.1475, 0.8473, 0.2073, 0.8472, 0.1476, 0.8091, 0.1476, 0.8091, 0.2073, 0.8472, 0.2074, 0.8111, 0.2666, 0.8091, 0.2074, 0.8111, 0.2665, 0.8473, 0.2073, 0.8472, 0.2665, 0.8473, 0.2074, 0.8111, 0.2674, 0.7703, 0.2082, 0.7748, 0.2666, 0.8091, 0.2666, 0.8091, 0.2082, 0.7748, 0.2074, 0.8111, 0.08717, 0.7571, 0.02646, 0.763, 0.08748, 0.7703, 0.02646, 0.763, 0.02646, 0.7748, 0.08748, 0.7703, 0.08717, 0.7571, 0.08748, 0.7703, 0.1476, 0.763, 0.1481, 0.7748, 0.1476, 0.763, 0.08748, 0.7703, 0.2074, 0.763, 0.1476, 0.763, 0.2082, 0.7748, 0.1476, 0.763, 0.1481, 0.7748, 0.2082, 0.7748, 0.2666, 0.7571, 0.2074, 0.763, 0.2674, 0.7703, 0.2674, 0.7703, 0.2074, 0.763, 0.2082, 0.7748, 0.9077, 0.763, 0.9074, 0.729, 0.8473, 0.7571, 0.8468, 0.7289, 0.8473, 0.7571, 0.9074, 0.729, 0.9684, 0.763, 0.9684, 0.7205, 0.9077, 0.763, 0.9684, 0.7205, 0.9074, 0.729, 0.9077, 0.763, 0.7868, 0.7205, 0.7276, 0.7289, 0.7874, 0.7621, 0.7276, 0.7289, 0.7283, 0.7622, 0.7874, 0.7621, 0.7868, 0.7205, 0.7874, 0.7621, 0.8468, 0.7289, 0.8468, 0.7289, 0.7874, 0.7621, 0.8473, 0.7571, 0.6692, 0.7205, 0.6115, 0.7289, 0.6698, 0.7571, 0.6115, 0.7289, 0.6119, 0.761, 0.6698, 0.7571, 0.6692, 0.7205, 0.6698, 0.7571, 0.7276, 0.7289, 0.7276, 0.7289, 0.6698, 0.7571, 0.7283, 0.7622, 0.4974, 0.7628, 0.5546, 0.7571, 0.4974, 0.7205, 0.4974, 0.7205, 0.5546, 0.7571, 0.5543, 0.729, 0.6119, 0.761, 0.6115, 0.7289, 0.5546, 0.7571, 0.6115, 0.7289, 0.5543, 0.729, 0.5546, 0.7571, 0.5546, 0.7571, 0.4974, 0.7628, 0.5543, 0.7703, 0.4974, 0.7628, 0.4974, 0.7747, 0.5543, 0.7703, 0.5546, 0.7571, 0.5543, 0.7703, 0.6119, 0.761, 0.6114, 0.7738, 0.6119, 0.761, 0.5543, 0.7703, 0.3834, 0.7205, 0.3829, 0.7571, 0.4405, 0.729, 0.3829, 0.7571, 0.4403, 0.7628, 0.4405, 0.729, 0.4974, 0.7205, 0.4405, 0.729, 0.4974, 0.7628, 0.4405, 0.729, 0.4403, 0.7628, 0.4974, 0.7628, 0.3829, 0.7571, 0.3834, 0.7703, 0.4403, 0.7628, 0.4403, 0.7628, 0.3834, 0.7703, 0.4406, 0.7747, 0.4974, 0.7628, 0.4403, 0.7628, 0.4974, 0.7747, 0.4974, 0.7747, 0.4403, 0.7628, 0.4406, 0.7747, 0.3251, 0.7635, 0.3257, 0.729, 0.2666, 0.7571, 0.2673, 0.7289, 0.2666, 0.7571, 0.3257, 0.729, 0.3829, 0.7571, 0.3834, 0.7205, 0.3251, 0.7635, 0.3834, 0.7205, 0.3257, 0.729, 0.3251, 0.7635, 0.2666, 0.7571, 0.2674, 0.7703, 0.3251, 0.7635, 0.3251, 0.7635, 0.2674, 0.7703, 0.3258, 0.775, 0.3829, 0.7571, 0.3251, 0.7635, 0.3834, 0.7703, 0.3834, 0.7703, 0.3251, 0.7635, 0.3258, 0.775, 0.8472, 0.8091, 0.9077, 0.8111, 0.8467, 0.7703, 0.9074, 0.7748, 0.8467, 0.7703, 0.9077, 0.8111, 0.8473, 0.8473, 0.9077, 0.8472, 0.8472, 0.8091, 0.8472, 0.8091, 0.9077, 0.8472, 0.9077, 0.8111, 0.9684, 0.8091, 0.9077, 0.8111, 0.9684, 0.8473, 0.9077, 0.8472, 0.9684, 0.8473, 0.9077, 0.8111, 0.9077, 0.8111, 0.9684, 0.8091, 0.9074, 0.7748, 0.9684, 0.8091, 0.9684, 0.7748, 0.9074, 0.7748, 0.9077, 0.8472, 0.8473, 0.8473, 0.9076, 0.8867, 0.8473, 0.8473, 0.847, 0.8893, 0.9076, 0.8867, 0.9076, 0.8867, 0.847, 0.8893, 0.907, 0.9308, 0.847, 0.8893, 0.846, 0.9325, 0.907, 0.9308, 0.9684, 0.8893, 0.9076, 0.8867, 0.9684, 0.9325, 0.907, 0.9308, 0.9684, 0.9325, 0.9076, 0.8867, 0.9684, 0.8473, 0.9077, 0.8472, 0.9684, 0.8893, 0.9684, 0.8893, 0.9077, 0.8472, 0.9076, 0.8867, 0.7874, 0.8111, 0.7867, 0.7744, 0.7282, 0.8091, 0.7867, 0.7744, 0.7275, 0.7744, 0.7282, 0.8091, 0.7282, 0.8091, 0.7283, 0.8473, 0.7874, 0.8111, 0.7283, 0.8473, 0.7875, 0.8472, 0.7874, 0.8111, 0.8473, 0.8473, 0.8472, 0.8091, 0.7875, 0.8472, 0.7875, 0.8472, 0.8472, 0.8091, 0.7874, 0.8111, 0.8472, 0.8091, 0.8467, 0.7703, 0.7874, 0.8111, 0.8467, 0.7703, 0.7867, 0.7744, 0.7874, 0.8111, 0.7283, 0.8473, 0.7279, 0.8893, 0.7875, 0.8472, 0.7875, 0.8472, 0.7279, 0.8893, 0.7872, 0.8867, 0.7279, 0.8893, 0.7265, 0.9325, 0.7872, 0.8867, 0.7265, 0.9325, 0.7859, 0.9308, 0.7872, 0.8867, 0.7872, 0.8867, 0.7859, 0.9308, 0.847, 0.8893, 0.7859, 0.9308, 0.846, 0.9325, 0.847, 0.8893, 0.7875, 0.8472, 0.7872, 0.8867, 0.8473, 0.8473, 0.847, 0.8893, 0.8473, 0.8473, 0.7872, 0.8867, 0.6119, 0.8091, 0.6698, 0.8111, 0.6114, 0.7738, 0.6691, 0.7703, 0.6114, 0.7738, 0.6698, 0.8111, 0.612, 0.8473, 0.6699, 0.8472, 0.6119, 0.8091, 0.6119, 0.8091, 0.6699, 0.8472, 0.6698, 0.8111, 0.7282, 0.8091, 0.6698, 0.8111, 0.7283, 0.8473, 0.6699, 0.8472, 0.7283, 0.8473, 0.6698, 0.8111, 0.6698, 0.8111, 0.7282, 0.8091, 0.6691, 0.7703, 0.7282, 0.8091, 0.7275, 0.7744, 0.6691, 0.7703, 0.6699, 0.8472, 0.612, 0.8473, 0.6695, 0.8867, 0.612, 0.8473, 0.6117, 0.8893, 0.6695, 0.8867, 0.6695, 0.8867, 0.6117, 0.8893, 0.6683, 0.9308, 0.6117, 0.8893, 0.6108, 0.9325, 0.6683, 0.9308, 0.7279, 0.8893, 0.6695, 0.8867, 0.7265, 0.9325, 0.6683, 0.9308, 0.7265, 0.9325, 0.6695, 0.8867, 0.7283, 0.8473, 0.6699, 0.8472, 0.7279, 0.8893, 0.7279, 0.8893, 0.6699, 0.8472, 0.6695, 0.8867, 0.5546, 0.8111, 0.5543, 0.7703, 0.4974, 0.8091, 0.5543, 0.7703, 0.4974, 0.7747, 0.4974, 0.8091, 0.4974, 0.8091, 0.4974, 0.8473, 0.5546, 0.8111, 0.4974, 0.8473, 0.5546, 0.8472, 0.5546, 0.8111, 0.612, 0.8473, 0.6119, 0.8091, 0.5546, 0.8472, 0.5546, 0.8472, 0.6119, 0.8091, 0.5546, 0.8111, 0.6119, 0.8091, 0.6114, 0.7738, 0.5546, 0.8111, 0.6114, 0.7738, 0.5543, 0.7703, 0.5546, 0.8111, 0.4974, 0.8473, 0.4974, 0.8893, 0.5546, 0.8472, 0.5546, 0.8472, 0.4974, 0.8893, 0.5545, 0.8867, 0.4974, 0.8893, 0.4974, 0.9325, 0.5545, 0.8867, 0.4974, 0.9325, 0.554, 0.9308, 0.5545, 0.8867, 0.5545, 0.8867, 0.554, 0.9308, 0.6117, 0.8893, 0.554, 0.9308, 0.6108, 0.9325, 0.6117, 0.8893, 0.5546, 0.8472, 0.5545, 0.8867, 0.612, 0.8473, 0.6117, 0.8893, 0.612, 0.8473, 0.5545, 0.8867, 0.3829, 0.8091, 0.4403, 0.8111, 0.3834, 0.7703, 0.4406, 0.7747, 0.3834, 0.7703, 0.4403, 0.8111, 0.3828, 0.8473, 0.4403, 0.8472, 0.3829, 0.8091, 0.3829, 0.8091, 0.4403, 0.8472, 0.4403, 0.8111, 0.4974, 0.8091, 0.4403, 0.8111, 0.4974, 0.8473, 0.4403, 0.8472, 0.4974, 0.8473, 0.4403, 0.8111, 0.4403, 0.8111, 0.4974, 0.8091, 0.4406, 0.7747, 0.4974, 0.8091, 0.4974, 0.7747, 0.4406, 0.7747, 0.4403, 0.8472, 0.3828, 0.8473, 0.4404, 0.8867, 0.3828, 0.8473, 0.3831, 0.8893, 0.4404, 0.8867, 0.4404, 0.8867, 0.3831, 0.8893, 0.4409, 0.9308, 0.3831, 0.8893, 0.3841, 0.9325, 0.4409, 0.9308, 0.4974, 0.8893, 0.4404, 0.8867, 0.4974, 0.9325, 0.4409, 0.9308, 0.4974, 0.9325, 0.4404, 0.8867, 0.4974, 0.8473, 0.4403, 0.8472, 0.4974, 0.8893, 0.4974, 0.8893, 0.4403, 0.8472, 0.4404, 0.8867, 0.2674, 0.7703, 0.2666, 0.8091, 0.3258, 0.775, 0.3258, 0.775, 0.2666, 0.8091, 0.3251, 0.8111, 0.2666, 0.8091, 0.2665, 0.8473, 0.3251, 0.8111, 0.2665, 0.8473, 0.325, 0.8472, 0.3251, 0.8111, 0.3828, 0.8473, 0.3829, 0.8091, 0.325, 0.8472, 0.325, 0.8472, 0.3829, 0.8091, 0.3251, 0.8111, 0.3829, 0.8091, 0.3834, 0.7703, 0.3251, 0.8111, 0.3834, 0.7703, 0.3258, 0.775, 0.3251, 0.8111, 0.2665, 0.8473, 0.2669, 0.8893, 0.325, 0.8472, 0.325, 0.8472, 0.2669, 0.8893, 0.3253, 0.8867, 0.2669, 0.8893, 0.2683, 0.9325, 0.3253, 0.8867, 0.2683, 0.9325, 0.3265, 0.9308, 0.3253, 0.8867, 0.3253, 0.8867, 0.3265, 0.9308, 0.3831, 0.8893, 0.3265, 0.9308, 0.3841, 0.9325, 0.3831, 0.8893, 0.325, 0.8472, 0.3253, 0.8867, 0.3828, 0.8473, 0.3831, 0.8893, 0.3828, 0.8473, 0.3253, 0.8867, 0.08718, 0.8111, 0.08748, 0.7703, 0.02646, 0.8091, 0.08748, 0.7703, 0.02646, 0.7748, 0.02646, 0.8091, 0.02646, 0.8091, 0.02646, 0.8473, 0.08718, 0.8111, 0.02646, 0.8473, 0.08713, 0.8472, 0.08718, 0.8111, 0.1475, 0.8473, 0.1476, 0.8091, 0.08713, 0.8472, 0.08713, 0.8472, 0.1476, 0.8091, 0.08718, 0.8111, 0.1476, 0.8091, 0.1481, 0.7748, 0.08718, 0.8111, 0.1481, 0.7748, 0.08748, 0.7703, 0.08718, 0.8111, 0.02646, 0.8473, 0.02646, 0.8893, 0.08713, 0.8472, 0.08713, 0.8472, 0.02646, 0.8893, 0.08728, 0.8867, 0.02646, 0.8893, 0.02646, 0.9325, 0.08728, 0.8867, 0.02646, 0.9325, 0.08783, 0.9308, 0.08728, 0.8867, 0.08728, 0.8867, 0.08783, 0.9308, 0.1478, 0.8893, 0.08783, 0.9308, 0.1489, 0.9325, 0.1478, 0.8893, 0.08713, 0.8472, 0.08728, 0.8867, 0.1475, 0.8473, 0.1478, 0.8893, 0.1475, 0.8473, 0.08728, 0.8867, 0.2073, 0.8472, 0.1475, 0.8473, 0.2077, 0.8867, 0.1475, 0.8473, 0.1478, 0.8893, 0.2077, 0.8867, 0.2077, 0.8867, 0.1478, 0.8893, 0.209, 0.9308, 0.1478, 0.8893, 0.1489, 0.9325, 0.209, 0.9308, 0.2669, 0.8893, 0.2077, 0.8867, 0.2683, 0.9325, 0.209, 0.9308, 0.2683, 0.9325, 0.2077, 0.8867, 0.2665, 0.8473, 0.2073, 0.8472, 0.2669, 0.8893, 0.2669, 0.8893, 0.2073, 0.8472, 0.2077, 0.8867, 0.08581, 0.2199, 0.01576, 0.2199, 0.08642, 0.2882, 0.08642, 0.2882, 0.01576, 0.2199, 0.01515, 0.2882, 0.08581, 0.2199, 0.08642, 0.2882, 0.1451, 0.2207, 0.08642, 0.2882, 0.1462, 0.2887, 0.1451, 0.2207, 0.909, 0.2199, 0.8497, 0.2207, 0.9084, 0.2882, 0.8497, 0.2207, 0.8486, 0.2887, 0.9084, 0.2882, 0.7723, 0.2199, 0.6903, 0.2199, 0.7713, 0.2882, 0.7713, 0.2882, 0.6903, 0.2199, 0.6893, 0.2882, 0.7723, 0.2199, 0.7713, 0.2882, 0.8497, 0.2207, 0.7713, 0.2882, 0.8486, 0.2887, 0.8497, 0.2207, 0.6903, 0.2199, 0.6141, 0.2207, 0.6893, 0.2882, 0.6141, 0.2207, 0.6131, 0.2887, 0.6893, 0.2882, 0.5374, 0.2199, 0.4574, 0.2199, 0.537, 0.2882, 0.537, 0.2882, 0.4574, 0.2199, 0.4578, 0.2882, 0.5374, 0.2199, 0.537, 0.2882, 0.6141, 0.2207, 0.537, 0.2882, 0.6131, 0.2887, 0.6141, 0.2207, 0.4574, 0.2199, 0.3807, 0.2207, 0.4578, 0.2882, 0.3807, 0.2207, 0.3818, 0.2887, 0.4578, 0.2882, 0.223, 0.2199, 0.224, 0.2882, 0.3042, 0.2199, 0.3052, 0.2882, 0.3042, 0.2199, 0.224, 0.2882, 0.3042, 0.2199, 0.3052, 0.2882, 0.3807, 0.2207, 0.3052, 0.2882, 0.3818, 0.2887, 0.3807, 0.2207, 0.2253, 0.4041, 0.1477, 0.4049, 0.2255, 0.4644, 0.1477, 0.4049, 0.148, 0.4648, 0.2255, 0.4644, 0.1483, 0.5248, 0.1485, 0.5776, 0.2258, 0.5248, 0.1485, 0.5776, 0.226, 0.5778, 0.2258, 0.5248, 0.08642, 0.2882, 0.01515, 0.2882, 0.08682, 0.3441, 0.08682, 0.3441, 0.01515, 0.2882, 0.01475, 0.3441, 0.08682, 0.3441, 0.01475, 0.3441, 0.08723, 0.4041, 0.08723, 0.4041, 0.01475, 0.3441, 0.01435, 0.4041, 0.08682, 0.3441, 0.08723, 0.4041, 0.147, 0.3452, 0.08723, 0.4041, 0.1477, 0.4049, 0.147, 0.3452, 0.08642, 0.2882, 0.08682, 0.3441, 0.1462, 0.2887, 0.147, 0.3452, 0.1462, 0.2887, 0.08682, 0.3441, 0.08723, 0.4041, 0.01435, 0.4041, 0.0874, 0.4644, 0.0874, 0.4644, 0.01435, 0.4041, 0.01417, 0.4644, 0.08759, 0.5248, 0.01398, 0.5248, 0.08769, 0.5776, 0.08769, 0.5776, 0.01398, 0.5248, 0.01388, 0.5776, 0.1483, 0.5248, 0.08759, 0.5248, 0.1485, 0.5776, 0.08769, 0.5776, 0.1485, 0.5776, 0.08759, 0.5248, 0.08723, 0.4041, 0.0874, 0.4644, 0.1477, 0.4049, 0.148, 0.4648, 0.1477, 0.4049, 0.0874, 0.4644, 0.9084, 0.2882, 0.8486, 0.2887, 0.908, 0.3441, 0.8486, 0.2887, 0.8479, 0.3452, 0.908, 0.3441, 0.908, 0.3441, 0.8479, 0.3452, 0.9076, 0.4041, 0.8479, 0.3452, 0.8472, 0.4049, 0.9076, 0.4041, 0.9076, 0.4041, 0.8472, 0.4049, 0.9074, 0.4644, 0.8472, 0.4049, 0.8468, 0.4648, 0.9074, 0.4644, 0.8465, 0.5248, 0.8463, 0.5776, 0.9073, 0.5248, 0.8463, 0.5776, 0.9072, 0.5776, 0.9073, 0.5248, 0.7713, 0.2882, 0.6893, 0.2882, 0.7706, 0.3441, 0.7706, 0.3441, 0.6893, 0.2882, 0.6887, 0.3441, 0.7706, 0.3441, 0.6887, 0.3441, 0.77, 0.4041, 0.77, 0.4041, 0.6887, 0.3441, 0.6881, 0.4041, 0.7706, 0.3441, 0.77, 0.4041, 0.8479, 0.3452, 0.77, 0.4041, 0.8472, 0.4049, 0.8479, 0.3452, 0.8479, 0.3452, 0.8486, 0.2887, 0.7706, 0.3441, 0.8486, 0.2887, 0.7713, 0.2882, 0.7706, 0.3441, 0.77, 0.4041, 0.6881, 0.4041, 0.7697, 0.4644, 0.6878, 0.4644, 0.7697, 0.4644, 0.6881, 0.4041, 0.7694, 0.5248, 0.6875, 0.5248, 0.7692, 0.5778, 0.6874, 0.5778, 0.7692, 0.5778, 0.6875, 0.5248, 0.7694, 0.5248, 0.7692, 0.5778, 0.8465, 0.5248, 0.7692, 0.5778, 0.8463, 0.5776, 0.8465, 0.5248, 0.77, 0.4041, 0.7697, 0.4644, 0.8472, 0.4049, 0.8468, 0.4648, 0.8472, 0.4049, 0.7697, 0.4644, 0.6893, 0.2882, 0.6131, 0.2887, 0.6887, 0.3441, 0.6131, 0.2887, 0.6124, 0.3452, 0.6887, 0.3441, 0.6887, 0.3441, 0.6124, 0.3452, 0.6881, 0.4041, 0.6124, 0.3452, 0.6118, 0.4049, 0.6881, 0.4041, 0.6881, 0.4041, 0.6118, 0.4049, 0.6878, 0.4644, 0.6118, 0.4049, 0.6115, 0.4648, 0.6878, 0.4644, 0.6112, 0.5248, 0.611, 0.5776, 0.6875, 0.5248, 0.611, 0.5776, 0.6874, 0.5778, 0.6875, 0.5248, 0.537, 0.2882, 0.4578, 0.2882, 0.5368, 0.3441, 0.5368, 0.3441, 0.4578, 0.2882, 0.4581, 0.3441, 0.5368, 0.3441, 0.4581, 0.3441, 0.5365, 0.4041, 0.5365, 0.4041, 0.4581, 0.3441, 0.4583, 0.4041, 0.5368, 0.3441, 0.5365, 0.4041, 0.6124, 0.3452, 0.5365, 0.4041, 0.6118, 0.4049, 0.6124, 0.3452, 0.6124, 0.3452, 0.6131, 0.2887, 0.5368, 0.3441, 0.6131, 0.2887, 0.537, 0.2882, 0.5368, 0.3441, 0.5365, 0.4041, 0.4583, 0.4041, 0.5365, 0.4644, 0.4584, 0.4644, 0.5365, 0.4644, 0.4583, 0.4041, 0.5363, 0.5248, 0.4585, 0.5248, 0.5363, 0.5776, 0.4586, 0.5776, 0.5363, 0.5776, 0.4585, 0.5248, 0.6112, 0.5248, 0.5363, 0.5248, 0.611, 0.5776, 0.5363, 0.5776, 0.611, 0.5776, 0.5363, 0.5248, 0.5365, 0.4041, 0.5365, 0.4644, 0.6118, 0.4049, 0.6115, 0.4648, 0.6118, 0.4049, 0.5365, 0.4644, 0.4578, 0.2882, 0.3818, 0.2887, 0.4581, 0.3441, 0.3818, 0.2887, 0.3825, 0.3452, 0.4581, 0.3441, 0.4581, 0.3441, 0.3825, 0.3452, 0.4583, 0.4041, 0.3825, 0.3452, 0.3831, 0.4049, 0.4583, 0.4041, 0.4583, 0.4041, 0.3831, 0.4049, 0.4584, 0.4644, 0.3831, 0.4049, 0.3834, 0.4648, 0.4584, 0.4644, 0.3837, 0.5248, 0.3838, 0.5778, 0.4585, 0.5248, 0.3838, 0.5778, 0.4586, 0.5776, 0.4585, 0.5248, 0.3064, 0.4041, 0.2253, 0.4041, 0.3066, 0.4644, 0.2255, 0.4644, 0.3066, 0.4644, 0.2253, 0.4041, 0.226, 0.5778, 0.307, 0.5776, 0.2258, 0.5248, 0.307, 0.5776, 0.3069, 0.5248, 0.2258, 0.5248, 0.3838, 0.5778, 0.3837, 0.5248, 0.307, 0.5776, 0.307, 0.5776, 0.3837, 0.5248, 0.3069, 0.5248, 0.3064, 0.4041, 0.3066, 0.4644, 0.3831, 0.4049, 0.3834, 0.4648, 0.3831, 0.4049, 0.3066, 0.4644, 0.224, 0.2882, 0.1462, 0.2887, 0.2246, 0.3441, 0.1462, 0.2887, 0.147, 0.3452, 0.2246, 0.3441, 0.2246, 0.3441, 0.147, 0.3452, 0.2253, 0.4041, 0.147, 0.3452, 0.1477, 0.4049, 0.2253, 0.4041, 0.773, 0.1541, 0.691, 0.1541, 0.7723, 0.2199, 0.7723, 0.2199, 0.691, 0.1541, 0.6903, 0.2199, 0.8506, 0.1544, 0.773, 0.1541, 0.8497, 0.2207, 0.7723, 0.2199, 0.8497, 0.2207, 0.773, 0.1541, 0.691, 0.1541, 0.615, 0.1544, 0.6903, 0.2199, 0.615, 0.1544, 0.6141, 0.2207, 0.6903, 0.2199, 0.5377, 0.1541, 0.4571, 0.1541, 0.5374, 0.2199, 0.5374, 0.2199, 0.4571, 0.1541, 0.4574, 0.2199, 0.5377, 0.1541, 0.5374, 0.2199, 0.615, 0.1544, 0.5374, 0.2199, 0.6141, 0.2207, 0.615, 0.1544, 0.3799, 0.1544, 0.3807, 0.2207, 0.4571, 0.1541, 0.3807, 0.2207, 0.4574, 0.2199, 0.4571, 0.1541, 0.2222, 0.1541, 0.223, 0.2199, 0.3034, 0.1541, 0.3042, 0.2199, 0.3034, 0.1541, 0.223, 0.2199, 0.3034, 0.1541, 0.3042, 0.2199, 0.3799, 0.1544, 0.3042, 0.2199, 0.3807, 0.2207, 0.3799, 0.1544, 0.223, 0.2199, 0.1451, 0.2207, 0.224, 0.2882, 0.1451, 0.2207, 0.1462, 0.2887, 0.224, 0.2882, 0.02646, 0.763, 0.08717, 0.7571, 0.02646, 0.7205, 0.02646, 0.7205, 0.08717, 0.7571, 0.08744, 0.729, 0.1476, 0.763, 0.1481, 0.7289, 0.08717, 0.7571, 0.1481, 0.7289, 0.08744, 0.729, 0.08717, 0.7571, 0.2074, 0.763, 0.2081, 0.7205, 0.1476, 0.763, 0.1481, 0.7289, 0.1476, 0.763, 0.2081, 0.7205, 0.2074, 0.763, 0.2666, 0.7571, 0.2081, 0.7205, 0.2673, 0.7289, 0.2081, 0.7205, 0.2666, 0.7571, 0.9076, 0.7226, 0.9071, 0.6591, 0.8471, 0.7229, 0.8462, 0.6594, 0.8471, 0.7229, 0.9071, 0.6591, 0.8471, 0.7229, 0.8468, 0.7289, 0.9076, 0.7226, 0.8468, 0.7289, 0.9074, 0.729, 0.9076, 0.7226, 0.9684, 0.7144, 0.9076, 0.7226, 0.9684, 0.7205, 0.9074, 0.729, 0.9684, 0.7205, 0.9076, 0.7226, 0.728, 0.7229, 0.7872, 0.7142, 0.7268, 0.6594, 0.7268, 0.6594, 0.7872, 0.7142, 0.7861, 0.6647, 0.7872, 0.7142, 0.728, 0.7229, 0.7868, 0.7205, 0.728, 0.7229, 0.7276, 0.7289, 0.7868, 0.7205, 0.7872, 0.7142, 0.7868, 0.7205, 0.8471, 0.7229, 0.7868, 0.7205, 0.8468, 0.7289, 0.8471, 0.7229, 0.6118, 0.7229, 0.6696, 0.7142, 0.611, 0.6594, 0.611, 0.6594, 0.6696, 0.7142, 0.6685, 0.6647, 0.6696, 0.7142, 0.6118, 0.7229, 0.6692, 0.7205, 0.6118, 0.7229, 0.6115, 0.7289, 0.6692, 0.7205, 0.6696, 0.7142, 0.6692, 0.7205, 0.728, 0.7229, 0.6692, 0.7205, 0.7276, 0.7289, 0.728, 0.7229, 0.5545, 0.7226, 0.554, 0.659, 0.4974, 0.7144, 0.4974, 0.6649, 0.4974, 0.7144, 0.554, 0.659, 0.4974, 0.7144, 0.4974, 0.7205, 0.5545, 0.7226, 0.4974, 0.7205, 0.5543, 0.729, 0.5545, 0.7226, 0.6118, 0.7229, 0.5545, 0.7226, 0.6115, 0.7289, 0.5543, 0.729, 0.6115, 0.7289, 0.5545, 0.7226, 0.4404, 0.7226, 0.4408, 0.659, 0.3831, 0.7144, 0.3839, 0.6649, 0.3831, 0.7144, 0.4408, 0.659, 0.3831, 0.7144, 0.3834, 0.7205, 0.4404, 0.7226, 0.3834, 0.7205, 0.4405, 0.729, 0.4404, 0.7226, 0.4974, 0.7144, 0.4404, 0.7226, 0.4974, 0.7205, 0.4405, 0.729, 0.4974, 0.7205, 0.4404, 0.7226, 0.2668, 0.7229, 0.3253, 0.7226, 0.268, 0.6593, 0.268, 0.6593, 0.3253, 0.7226, 0.3264, 0.659, 0.2668, 0.7229, 0.2673, 0.7289, 0.3253, 0.7226, 0.2673, 0.7289, 0.3257, 0.729, 0.3253, 0.7226, 0.3831, 0.7144, 0.3253, 0.7226, 0.3834, 0.7205, 0.3257, 0.729, 0.3834, 0.7205, 0.3253, 0.7226, 0.02646, 0.7144, 0.02646, 0.7205, 0.08726, 0.7226, 0.02646, 0.7205, 0.08744, 0.729, 0.08726, 0.7226, 0.1477, 0.7229, 0.08726, 0.7226, 0.1481, 0.7289, 0.08744, 0.729, 0.1481, 0.7289, 0.08726, 0.7226, 0.08726, 0.7226, 0.08775, 0.6591, 0.02646, 0.7144, 0.02646, 0.665, 0.02646, 0.7144, 0.08775, 0.6591, 0.1477, 0.7229, 0.1486, 0.6593, 0.08726, 0.7226, 0.1486, 0.6593, 0.08775, 0.6591, 0.08726, 0.7226, 0.2076, 0.7142, 0.1477, 0.7229, 0.2081, 0.7205, 0.1477, 0.7229, 0.1481, 0.7289, 0.2081, 0.7205, 0.2076, 0.7142, 0.2081, 0.7205, 0.2668, 0.7229, 0.2081, 0.7205, 0.2673, 0.7289, 0.2668, 0.7229, 0.1477, 0.7229, 0.2076, 0.7142, 0.1486, 0.6593, 0.1486, 0.6593, 0.2076, 0.7142, 0.2088, 0.6646, 0.2668, 0.7229, 0.268, 0.6593, 0.2076, 0.7142, 0.268, 0.6593, 0.2088, 0.6646, 0.2076, 0.7142, 0.9076, 0.7226, 0.9684, 0.7144, 0.9071, 0.6591, 0.9684, 0.665, 0.9071, 0.6591, 0.9684, 0.7144, 0.8471, 0.7229, 0.8462, 0.6594, 0.7872, 0.7142, 0.8462, 0.6594, 0.7861, 0.6647, 0.7872, 0.7142, 0.728, 0.7229, 0.7268, 0.6594, 0.6696, 0.7142, 0.7268, 0.6594, 0.6685, 0.6647, 0.6696, 0.7142, 0.5545, 0.7226, 0.6118, 0.7229, 0.554, 0.659, 0.611, 0.6594, 0.554, 0.659, 0.6118, 0.7229, 0.4404, 0.7226, 0.4974, 0.7144, 0.4408, 0.659, 0.4974, 0.6649, 0.4408, 0.659, 0.4974, 0.7144, 0.3253, 0.7226, 0.3831, 0.7144, 0.3264, 0.659, 0.3839, 0.6649, 0.3264, 0.659, 0.3831, 0.7144, 0.08521, 0.09283, 0.0851, 0.05744, 0.01637, 0.09283, 0.0851, 0.05744, 0.01648, 0.05744, 0.01637, 0.09283, 0.01623, 0.1541, 0.08534, 0.1541, 0.01637, 0.09283, 0.08534, 0.1541, 0.08521, 0.09283, 0.01637, 0.09283, 0.1443, 0.1544, 0.144, 0.09264, 0.08534, 0.1541, 0.08534, 0.1541, 0.144, 0.09264, 0.08521, 0.09283, 0.08521, 0.09283, 0.144, 0.09264, 0.0851, 0.05744, 0.144, 0.09264, 0.1438, 0.05743, 0.0851, 0.05744, 0.08534, 0.1541, 0.01623, 0.1541, 0.08581, 0.2199, 0.08581, 0.2199, 0.01623, 0.1541, 0.01576, 0.2199, 0.08534, 0.1541, 0.08581, 0.2199, 0.1443, 0.1544, 0.08581, 0.2199, 0.1451, 0.2207, 0.1443, 0.1544, 0.9096, 0.09283, 0.9097, 0.05744, 0.8509, 0.09264, 0.9097, 0.05744, 0.8511, 0.05743, 0.8509, 0.09264, 0.8506, 0.1544, 0.9095, 0.1541, 0.8509, 0.09264, 0.8509, 0.09264, 0.9095, 0.1541, 0.9096, 0.09283, 0.9095, 0.1541, 0.8506, 0.1544, 0.909, 0.2199, 0.8506, 0.1544, 0.8497, 0.2207, 0.909, 0.2199, 0.7733, 0.09283, 0.7734, 0.05744, 0.6913, 0.09283, 0.7734, 0.05744, 0.6914, 0.05744, 0.6913, 0.09283, 0.773, 0.1541, 0.7733, 0.09283, 0.691, 0.1541, 0.7733, 0.09283, 0.6913, 0.09283, 0.691, 0.1541, 0.773, 0.1541, 0.8506, 0.1544, 0.7733, 0.09283, 0.8506, 0.1544, 0.8509, 0.09264, 0.7733, 0.09283, 0.7733, 0.09283, 0.8509, 0.09264, 0.7734, 0.05744, 0.8509, 0.09264, 0.8511, 0.05743, 0.7734, 0.05744, 0.6913, 0.09283, 0.6914, 0.05744, 0.6152, 0.09264, 0.6914, 0.05744, 0.6154, 0.05743, 0.6152, 0.09264, 0.615, 0.1544, 0.691, 0.1541, 0.6152, 0.09264, 0.6152, 0.09264, 0.691, 0.1541, 0.6913, 0.09283, 0.5378, 0.09283, 0.5379, 0.05744, 0.457, 0.09283, 0.5379, 0.05744, 0.457, 0.05744, 0.457, 0.09283, 0.5377, 0.1541, 0.5378, 0.09283, 0.4571, 0.1541, 0.5378, 0.09283, 0.457, 0.09283, 0.4571, 0.1541, 0.5377, 0.1541, 0.615, 0.1544, 0.5378, 0.09283, 0.615, 0.1544, 0.6152, 0.09264, 0.5378, 0.09283, 0.5378, 0.09283, 0.6152, 0.09264, 0.5379, 0.05744, 0.6152, 0.09264, 0.6154, 0.05743, 0.5379, 0.05744, 0.457, 0.09283, 0.457, 0.05744, 0.3796, 0.09264, 0.457, 0.05744, 0.3794, 0.05743, 0.3796, 0.09264, 0.3799, 0.1544, 0.4571, 0.1541, 0.3796, 0.09264, 0.3796, 0.09264, 0.4571, 0.1541, 0.457, 0.09283, 0.3032, 0.09283, 0.303, 0.05744, 0.222, 0.09283, 0.303, 0.05744, 0.2218, 0.05744, 0.222, 0.09283, 0.3034, 0.1541, 0.3032, 0.09283, 0.2222, 0.1541, 0.3032, 0.09283, 0.222, 0.09283, 0.2222, 0.1541, 0.3034, 0.1541, 0.3799, 0.1544, 0.3032, 0.09283, 0.3799, 0.1544, 0.3796, 0.09264, 0.3032, 0.09283, 0.3032, 0.09283, 0.3796, 0.09264, 0.303, 0.05744, 0.3796, 0.09264, 0.3794, 0.05743, 0.303, 0.05744, 0.1443, 0.1544, 0.1451, 0.2207, 0.2222, 0.1541, 0.1451, 0.2207, 0.223, 0.2199, 0.2222, 0.1541, 0.222, 0.09283, 0.2218, 0.05744, 0.144, 0.09264, 0.2218, 0.05744, 0.1438, 0.05743, 0.144, 0.09264, 0.144, 0.09264, 0.1443, 0.1544, 0.222, 0.09283, 0.1443, 0.1544, 0.2222, 0.1541, 0.222, 0.09283, 0.08771, 0.6233, 0.08769, 0.5776, 0.01387, 0.6233, 0.08769, 0.5776, 0.01388, 0.5776, 0.01387, 0.6233, 0.08771, 0.6233, 0.1486, 0.6234, 0.08769, 0.5776, 0.1486, 0.6234, 0.1485, 0.5776, 0.08769, 0.5776, 0.226, 0.6244, 0.226, 0.5778, 0.1486, 0.6234, 0.226, 0.5778, 0.1485, 0.5776, 0.1486, 0.6234, 0.226, 0.6244, 0.3071, 0.6233, 0.226, 0.5778, 0.3071, 0.6233, 0.307, 0.5776, 0.226, 0.5778, 0.3838, 0.6245, 0.3838, 0.5778, 0.3071, 0.6233, 0.3071, 0.6233, 0.3838, 0.5778, 0.307, 0.5776, 0.3838, 0.6245, 0.4586, 0.6233, 0.3838, 0.5778, 0.4586, 0.5776, 0.3838, 0.5778, 0.4586, 0.6233, 0.4586, 0.6233, 0.5363, 0.6233, 0.4586, 0.5776, 0.5363, 0.6233, 0.5363, 0.5776, 0.4586, 0.5776, 0.5363, 0.6233, 0.611, 0.6234, 0.5363, 0.5776, 0.611, 0.6234, 0.611, 0.5776, 0.5363, 0.5776, 0.6874, 0.6244, 0.6874, 0.5778, 0.611, 0.6234, 0.6874, 0.5778, 0.611, 0.5776, 0.611, 0.6234, 0.6874, 0.6244, 0.7692, 0.6244, 0.6874, 0.5778, 0.7692, 0.6244, 0.7692, 0.5778, 0.6874, 0.5778, 0.7692, 0.6244, 0.8463, 0.6234, 0.7692, 0.5778, 0.8463, 0.6234, 0.8463, 0.5776, 0.7692, 0.5778, 0.8463, 0.6234, 0.9071, 0.6233, 0.8463, 0.5776, 0.9072, 0.5776, 0.8463, 0.5776, 0.9071, 0.6233, 0.0874, 0.4644, 0.01417, 0.4644, 0.08759, 0.5248, 0.08759, 0.5248, 0.01417, 0.4644, 0.01398, 0.5248, 0.0874, 0.4644, 0.08759, 0.5248, 0.148, 0.4648, 0.1483, 0.5248, 0.148, 0.4648, 0.08759, 0.5248, 0.2255, 0.4644, 0.148, 0.4648, 0.2258, 0.5248, 0.148, 0.4648, 0.1483, 0.5248, 0.2258, 0.5248, 0.3066, 0.4644, 0.2255, 0.4644, 0.3069, 0.5248, 0.2258, 0.5248, 0.3069, 0.5248, 0.2255, 0.4644, 0.3066, 0.4644, 0.3069, 0.5248, 0.3834, 0.4648, 0.3837, 0.5248, 0.3834, 0.4648, 0.3069, 0.5248, 0.4584, 0.4644, 0.3834, 0.4648, 0.4585, 0.5248, 0.3834, 0.4648, 0.3837, 0.5248, 0.4585, 0.5248, 0.5365, 0.4644, 0.4584, 0.4644, 0.5363, 0.5248, 0.5363, 0.5248, 0.4584, 0.4644, 0.4585, 0.5248, 0.5365, 0.4644, 0.5363, 0.5248, 0.6115, 0.4648, 0.6112, 0.5248, 0.6115, 0.4648, 0.5363, 0.5248, 0.6878, 0.4644, 0.6115, 0.4648, 0.6875, 0.5248, 0.6115, 0.4648, 0.6112, 0.5248, 0.6875, 0.5248, 0.7697, 0.4644, 0.6878, 0.4644, 0.7694, 0.5248, 0.7694, 0.5248, 0.6878, 0.4644, 0.6875, 0.5248, 0.7697, 0.4644, 0.7694, 0.5248, 0.8468, 0.4648, 0.8465, 0.5248, 0.8468, 0.4648, 0.7694, 0.5248, 0.9074, 0.4644, 0.8468, 0.4648, 0.9073, 0.5248, 0.8468, 0.4648, 0.8465, 0.5248, 0.9073, 0.5248, 0.01383, 0.6591, 0.02646, 0.665, 0.01387, 0.6233, 0.01387, 0.6233, 0.02646, 0.665, 0.08771, 0.6233, 0.02646, 0.665, 0.08775, 0.6591, 0.08771, 0.6233, 0.08771, 0.6233, 0.08775, 0.6591, 0.1486, 0.6234, 0.08775, 0.6591, 0.1486, 0.6593, 0.1486, 0.6234, 0.226, 0.6244, 0.1486, 0.6234, 0.2088, 0.6646, 0.1486, 0.6234, 0.1486, 0.6593, 0.2088, 0.6646, 0.2088, 0.6646, 0.268, 0.6593, 0.226, 0.6244, 0.226, 0.6244, 0.268, 0.6593, 0.3071, 0.6233, 0.268, 0.6593, 0.3264, 0.659, 0.3071, 0.6233, 0.3839, 0.6649, 0.3838, 0.6245, 0.3264, 0.659, 0.3264, 0.659, 0.3838, 0.6245, 0.3071, 0.6233, 0.4586, 0.6233, 0.3838, 0.6245, 0.4408, 0.659, 0.3838, 0.6245, 0.3839, 0.6649, 0.4408, 0.659, 0.4408, 0.659, 0.4974, 0.6649, 0.4586, 0.6233, 0.4586, 0.6233, 0.4974, 0.6649, 0.5363, 0.6233, 0.4974, 0.6649, 0.554, 0.659, 0.5363, 0.6233, 0.5363, 0.6233, 0.554, 0.659, 0.611, 0.6234, 0.554, 0.659, 0.611, 0.6594, 0.611, 0.6234, 0.6874, 0.6244, 0.611, 0.6234, 0.6685, 0.6647, 0.611, 0.6234, 0.611, 0.6594, 0.6685, 0.6647, 0.6685, 0.6647, 0.7268, 0.6594, 0.6874, 0.6244, 0.6874, 0.6244, 0.7268, 0.6594, 0.7692, 0.6244, 0.7268, 0.6594, 0.7861, 0.6647, 0.7692, 0.6244, 0.7692, 0.6244, 0.7861, 0.6647, 0.8463, 0.6234, 0.7861, 0.6647, 0.8462, 0.6594, 0.8463, 0.6234, 0.9071, 0.6233, 0.8463, 0.6234, 0.9071, 0.6591, 0.8463, 0.6234, 0.8462, 0.6594, 0.9071, 0.6591])
me_0x07762d1d_gmdl_008.materials.append(mat_material_002)
me_0x07762d1d_gmdl_008.use_remesh_fix_poles = True
me_0x07762d1d_gmdl_008.use_remesh_preserve_attributes = False
me_0x07762d1d_gmdl_008.update()
arm_armature = bpy.data.armatures.new('Armature')  # bones are not reproduced

# ---- objects
ob_1 = bpy.data.objects.new('1', me_0x07762d1d_gmdl_008)
ob_armature = bpy.data.objects.new('Armature', arm_armature)

# ---- transforms, parenting, visibility, modifiers, constraints
ob_1.parent = ob_armature
ob_1.location = (0.0, 0.0, 0.0)
_vg = ob_1.vertex_groups.new(name='Bone')
for _i, _w in zip([0, 1, 2, 3, 4, 5, 6, 7, 8, 9, 10, 11, 12, 13, 14, 15, 16, 17, 18, 19, 20, 21, 22, 23, 24, 25, 26, 27, 28, 29, 30, 31, 32, 33, 34, 35, 36, 37, 38, 39, 40, 41, 42, 43, 44, 45, 46, 47, 48, 49, 50, 51, 52, 53, 54, 55, 56, 57, 58, 59, 60, 61, 62, 63, 64, 65, 66, 67, 68, 69, 70, 71, 72, 73, 74, 75, 76, 77, 78, 79, 80, 81, 82, 83, 84, 85, 86, 87, 88, 89, 90, 91, 92, 93, 94, 95, 96, 97, 98, 99, 100, 101, 102, 103, 104, 105, 106, 107, 108, 109, 110, 111, 112, 113, 114, 115, 116, 117, 118, 119, 120, 121, 122, 123, 124, 125, 126, 127, 128, 129, 130, 131, 132, 133, 134, 135, 136, 137, 138, 139, 140, 141, 142, 143, 144, 145, 146, 147, 148, 149, 150, 151, 152, 153, 154, 155, 156, 157, 158, 159, 160, 161, 162, 163, 164, 165, 166, 167, 168, 169, 170, 171, 172, 173, 174, 175, 176, 177, 178, 179, 180, 181, 182, 183, 184, 185, 186, 187, 188, 189, 190, 191, 192, 193, 194, 195, 196, 197, 198, 199, 200, 201, 202, 203, 204, 205, 206, 207, 208, 209, 210, 211, 212, 213, 214, 215, 216, 217, 218, 219, 220, 221, 222, 223, 224, 225, 226, 227, 228, 229, 230, 231, 232, 233, 234, 235, 236, 237, 238, 239, 240, 241, 242, 243, 244, 245, 246, 247, 248, 249, 250, 251, 252, 253, 254, 255, 256, 257, 258, 259, 260, 261, 262, 263, 264, 265, 266, 267, 268, 269, 270, 271, 272, 273, 274, 275, 276, 277, 278, 279, 280, 281, 282, 283, 284, 285, 286, 287, 288, 289, 290, 291, 292, 293, 294, 295, 296, 297, 298, 299, 300, 301, 302, 303, 304, 305, 306, 307, 308, 309, 310, 311, 312, 313, 314, 315, 316, 317, 318, 319, 320, 321, 322, 323, 324, 325, 326, 327, 328, 329, 330, 331, 332, 333, 334, 335, 336, 337, 338, 339, 340, 341, 342, 343, 344, 345, 346, 347, 348, 349, 350, 351, 352, 353, 354, 355, 356, 357, 358, 359, 360, 361, 362, 363, 364, 365, 366, 367, 368, 369, 370, 371, 372, 373, 374, 375, 376, 377, 378, 379, 380, 381, 382, 383, 384, 385, 386, 387, 388, 389, 390, 391, 392, 393, 394], [0.0, 0.0, 0.0, 0.0, 0.0, 0.0, 0.0, 0.0, 0.0, 0.0, 0.0, 0.0, 0.0, 0.0, 0.0, 0.0, 0.0, 0.0, 0.0, 0.0, 0.0, 0.0, 0.0, 0.0, 0.0, 0.0, 0.0, 0.0, 0.0, 0.0, 0.0, 0.0, 0.0, 0.0, 0.0, 0.0, 0.0, 0.0, 0.0, 0.0, 0.0, 0.0, 0.0, 0.0, 0.0, 0.0, 0.0, 0.0, 0.0, 0.0, 0.0, 0.0, 0.0, 0.0, 0.0, 0.0, 0.0, 0.0, 0.0, 0.0, 0.0, 0.0, 0.0, 0.0, 0.0, 0.0, 0.0, 0.0, 0.0, 0.0, 0.0, 0.0, 0.0, 0.0, 0.0, 0.0, 0.0, 0.0, 0.0, 0.0, 0.0, 0.0, 0.0, 0.0, 0.0, 0.0, 0.0, 0.0, 0.0, 0.0, 0.0, 0.0, 0.0, 0.0, 0.0, 0.0, 0.0, 0.0, 0.0, 0.0, 0.0, 0.0, 0.0, 0.0, 0.0, 0.0, 0.0, 0.0, 0.0, 0.0, 0.0, 0.0, 0.0, 0.0, 0.0, 0.0, 0.0, 0.0, 0.0, 0.0, 0.0, 0.0, 0.0, 0.0, 0.0, 0.0, 0.0, 0.0, 0.0, 0.0, 0.0, 0.0, 0.0, 0.0, 0.0, 0.0, 0.0, 0.0, 0.0, 0.0, 0.0, 0.0, 0.0, 0.0, 0.0, 0.0, 0.0, 0.0, 0.0, 0.0, 0.0, 0.0, 0.0, 0.0, 0.0, 0.0, 0.0, 0.0, 0.0, 0.0, 0.0, 0.0, 0.0, 0.0, 0.0, 0.0, 0.0, 0.0, 0.0, 0.0, 0.0, 0.0, 0.0, 0.0, 0.0, 0.0, 0.0, 0.0, 0.0, 0.0, 0.0, 0.0, 0.0, 0.0, 0.0, 0.0, 0.0, 0.0, 0.0, 0.0, 0.0, 0.0, 0.0, 0.0, 0.0, 0.0, 0.0, 0.0, 0.0, 0.0, 0.0, 0.0, 0.0, 0.0, 0.0, 0.0, 0.0, 0.0, 0.0, 0.0, 0.0, 0.0, 0.0, 0.0, 0.0, 0.0, 0.0, 0.0, 0.0, 0.0, 0.0, 0.0, 0.0, 0.0, 0.0, 0.0, 0.0, 0.0, 0.0, 0.0, 0.0, 0.0, 0.0, 0.0, 0.0, 0.0, 0.0, 0.0, 0.0, 0.0, 0.0, 0.0, 0.0, 0.0, 0.0, 0.0, 0.0, 0.0, 0.0, 0.0, 0.0, 0.0, 0.0, 0.0, 0.0, 0.0, 0.0, 0.0, 0.0, 0.0, 0.0, 0.0, 0.0, 0.0, 0.0, 0.0, 0.0, 0.0, 0.0, 0.0, 0.0, 0.0, 0.0, 0.0, 0.0, 0.0, 0.0, 0.0, 0.0, 0.0, 0.0, 0.0, 0.0, 0.0, 0.0, 0.0, 0.0, 0.0, 0.0, 0.0, 0.0, 0.0, 0.0, 0.0, 0.0, 0.0, 0.0, 0.0, 0.0, 0.0, 0.0, 0.0, 0.0, 0.0, 0.0, 0.0, 0.0, 0.0, 0.0, 0.0, 0.0, 0.0, 0.0, 0.0, 0.0, 0.0, 0.0, 0.0, 0.0, 0.0, 0.0, 0.0, 0.0, 0.0, 0.0, 0.0, 0.0, 0.0, 0.0, 0.0, 0.0, 0.0, 0.0, 0.0, 0.0, 0.0, 0.0, 0.0, 0.0, 0.0, 0.0, 0.0, 0.0, 0.0, 0.0, 0.0, 0.0, 0.0, 0.0, 0.0, 0.0, 0.0, 0.0, 0.0, 0.0, 0.0, 0.0, 0.0, 0.0, 0.0, 0.0, 0.0, 0.0, 0.0, 0.0, 0.0, 0.0, 0.0, 0.0, 0.0, 0.0, 0.0, 0.0, 0.0, 0.0, 0.0, 0.0, 0.0, 0.0, 0.0, 0.0, 0.0, 0.0, 0.0, 0.0, 0.0, 0.0, 0.0, 0.0, 0.0, 0.0, 0.0, 0.0, 0.0, 0.0]): _vg.add([_i], _w, 'REPLACE')
_vg = ob_1.vertex_groups.new(name='Bone.001')
_vg.add([0, 1, 2, 3, 4, 5, 6, 7, 8, 9, 10, 11, 12, 13, 14, 15, 16, 17, 18, 19, 20, 21, 22, 23, 24, 25, 26, 27, 28, 29, 30, 31, 32, 33, 34, 35, 36, 37, 38, 39, 40, 41, 42, 43, 44, 45, 46, 47, 48, 49, 50, 51, 52, 53, 54, 55, 56, 57, 58, 59, 60, 61, 62, 63, 64, 65, 66, 67, 68, 69, 70, 71, 72, 73, 74, 75, 76, 77, 78, 79, 80, 81, 82, 83, 84, 85, 86, 87, 88, 89, 90, 91, 92, 93, 94, 95, 96, 97, 98, 99, 100, 101, 102, 103, 104, 105, 106, 107, 108, 109, 110, 111, 112, 113, 114, 115, 116, 117, 118, 119, 120, 121, 122, 123, 124, 125, 126, 127, 128, 129, 130, 131, 132, 133, 134, 135, 136, 137, 138, 139, 140, 141, 142, 143, 144, 145, 146, 147, 148, 149, 150, 151, 152, 153, 154, 155, 156, 157, 158, 159, 160, 161, 162, 163, 164, 165, 166, 167, 168, 169, 170, 171, 172, 173, 174, 175, 176, 177, 178, 179, 180, 181, 182, 183, 184, 185, 186, 187, 188, 189, 190, 191, 192, 193, 194, 195, 196, 197, 198, 199, 200, 201, 202, 203, 204, 205, 206, 207, 208, 209, 210, 211, 212, 213, 214, 215, 216, 217, 218, 219, 220, 221, 222, 223, 224, 225, 226, 227, 228, 229, 230, 231, 232, 233, 234, 235, 236, 237, 238, 239, 240, 241, 242, 243, 244, 245, 246, 247, 248, 249, 250, 251, 252, 253, 254, 255, 256, 257, 258, 259, 260, 261, 262, 263, 264, 265, 266, 267, 268, 269, 270, 271, 272, 273, 274, 275, 276, 277, 278, 279, 280, 281, 282, 283, 284, 285, 286, 287, 288, 289, 290, 291, 292, 293, 294, 295, 296, 297, 298, 299, 300, 301, 302, 303, 304, 305, 306, 307, 308, 309, 310, 311, 312, 313, 314, 315, 316, 317, 318, 319, 320, 321, 322, 323, 324, 325, 326, 327, 328, 329, 330, 331, 332, 333, 334, 335, 336, 337, 338, 339, 340, 341, 342, 343, 344, 345, 346, 347, 348, 349, 350, 351, 352, 353, 354, 355, 356, 357, 358, 359, 360, 361, 362, 363, 364, 365, 366, 367, 368, 369, 370, 371, 372, 373, 374, 375, 376, 377, 378, 379, 380, 381, 382, 383, 384, 385, 386, 387, 388, 389, 390, 391, 392, 393, 394], 1.0, 'REPLACE')
_m = ob_1.modifiers.new('Armature', 'ARMATURE')
_m.object = ob_armature
ob_armature.location = (0.0, 0.0, 0.0)

# ---- collection membership
scene.collection.objects.link(ob_1)
scene.collection.objects.link(ob_armature)

# ---- scene / render settings (as saved in the file)
scene.frame_start = 1; scene.frame_end = 250; scene.frame_set(18)
scene.render.engine = 'BLENDER_EEVEE_NEXT'
scene.cycles.sampling_pattern = 'TABULATED_SOBOL'
scene.cycles.use_light_tree = False
scene.view_settings.view_transform = 'Filmic'
bpy.context.view_layer.update()

# ---- added for rendering (the .blend has no active camera and no usable light): camera, sun
cam_auto = bpy.data.cameras.new('AutoCamera')
cam_auto.lens = 50.0
cam_auto.sensor_width = 36.0
cam_auto.clip_end = 1000.0
ob_auto_camera = bpy.data.objects.new('AutoCamera', cam_auto)
scene.collection.objects.link(ob_auto_camera)
ob_auto_camera.location = (4.21622, -6.83749, 3.35505)
ob_auto_camera.rotation_euler = (1.09748, -7.21219e-08, 0.694738)
scene.camera = ob_auto_camera
light_auto_sun = bpy.data.lights.new('AutoSun', 'SUN')
light_auto_sun.energy = 3.0
light_auto_sun.angle = 0.0523599
ob_auto_sun = bpy.data.objects.new('AutoSun', light_auto_sun)
scene.collection.objects.link(ob_auto_sun)
ob_auto_sun.rotation_euler = (0.872665, 0.174533, 0.523599)
bpy.context.view_layer.update()
